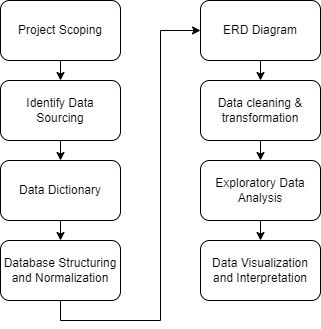

The diagram above was exported from draw.io. Its source (the exported page's mxGraphModel, read from the mxfile embedded in the PNG):
<mxGraphModel dx="1278" dy="489" grid="1" gridSize="10" guides="1" tooltips="1" connect="1" arrows="1" fold="1" page="1" pageScale="1" pageWidth="827" pageHeight="1169" math="0" shadow="0">
  <root>
    <mxCell id="0" />
    <mxCell id="1" parent="0" />
    <mxCell id="bPox0BBYliRrxL02wvnV-12" style="edgeStyle=orthogonalEdgeStyle;rounded=0;orthogonalLoop=1;jettySize=auto;html=1;exitX=0.5;exitY=1;exitDx=0;exitDy=0;entryX=0.5;entryY=0;entryDx=0;entryDy=0;" parent="1" source="bPox0BBYliRrxL02wvnV-1" target="bPox0BBYliRrxL02wvnV-2" edge="1">
      <mxGeometry relative="1" as="geometry" />
    </mxCell>
    <mxCell id="bPox0BBYliRrxL02wvnV-1" value="Project Scoping" style="rounded=1;whiteSpace=wrap;html=1;" parent="1" vertex="1">
      <mxGeometry x="40" y="120" width="120" height="60" as="geometry" />
    </mxCell>
    <mxCell id="bPox0BBYliRrxL02wvnV-13" style="edgeStyle=orthogonalEdgeStyle;rounded=0;orthogonalLoop=1;jettySize=auto;html=1;exitX=0.5;exitY=1;exitDx=0;exitDy=0;entryX=0.5;entryY=0;entryDx=0;entryDy=0;" parent="1" source="bPox0BBYliRrxL02wvnV-2" target="bPox0BBYliRrxL02wvnV-3" edge="1">
      <mxGeometry relative="1" as="geometry" />
    </mxCell>
    <mxCell id="bPox0BBYliRrxL02wvnV-2" value="Identify Data Sourcing" style="rounded=1;whiteSpace=wrap;html=1;" parent="1" vertex="1">
      <mxGeometry x="40" y="200" width="120" height="60" as="geometry" />
    </mxCell>
    <mxCell id="bPox0BBYliRrxL02wvnV-14" style="edgeStyle=orthogonalEdgeStyle;rounded=0;orthogonalLoop=1;jettySize=auto;html=1;exitX=0.5;exitY=1;exitDx=0;exitDy=0;entryX=0.5;entryY=0;entryDx=0;entryDy=0;" parent="1" source="bPox0BBYliRrxL02wvnV-3" target="bPox0BBYliRrxL02wvnV-4" edge="1">
      <mxGeometry relative="1" as="geometry" />
    </mxCell>
    <mxCell id="bPox0BBYliRrxL02wvnV-3" value="Data Dictionary" style="rounded=1;whiteSpace=wrap;html=1;" parent="1" vertex="1">
      <mxGeometry x="40" y="280" width="120" height="60" as="geometry" />
    </mxCell>
    <mxCell id="X6XH2nqIcKQF9q-wxxbM-2" style="edgeStyle=orthogonalEdgeStyle;rounded=0;orthogonalLoop=1;jettySize=auto;html=1;exitX=0.5;exitY=1;exitDx=0;exitDy=0;entryX=0;entryY=0.5;entryDx=0;entryDy=0;" edge="1" parent="1" source="bPox0BBYliRrxL02wvnV-4" target="bPox0BBYliRrxL02wvnV-5">
      <mxGeometry relative="1" as="geometry" />
    </mxCell>
    <mxCell id="bPox0BBYliRrxL02wvnV-4" value="Database Structuring and Normalization" style="rounded=1;whiteSpace=wrap;html=1;" parent="1" vertex="1">
      <mxGeometry x="40" y="360" width="120" height="60" as="geometry" />
    </mxCell>
    <mxCell id="X6XH2nqIcKQF9q-wxxbM-4" style="edgeStyle=orthogonalEdgeStyle;rounded=0;orthogonalLoop=1;jettySize=auto;html=1;exitX=0.5;exitY=1;exitDx=0;exitDy=0;entryX=0.5;entryY=0;entryDx=0;entryDy=0;" edge="1" parent="1" source="bPox0BBYliRrxL02wvnV-5" target="bPox0BBYliRrxL02wvnV-8">
      <mxGeometry relative="1" as="geometry" />
    </mxCell>
    <mxCell id="bPox0BBYliRrxL02wvnV-5" value="ERD Diagram" style="rounded=1;whiteSpace=wrap;html=1;" parent="1" vertex="1">
      <mxGeometry x="240" y="120" width="120" height="60" as="geometry" />
    </mxCell>
    <mxCell id="X6XH2nqIcKQF9q-wxxbM-5" style="edgeStyle=orthogonalEdgeStyle;rounded=0;orthogonalLoop=1;jettySize=auto;html=1;exitX=0.5;exitY=1;exitDx=0;exitDy=0;entryX=0.5;entryY=0;entryDx=0;entryDy=0;" edge="1" parent="1" source="bPox0BBYliRrxL02wvnV-8" target="bPox0BBYliRrxL02wvnV-10">
      <mxGeometry relative="1" as="geometry" />
    </mxCell>
    <mxCell id="bPox0BBYliRrxL02wvnV-8" value="Data cleaning &amp;amp; transformation" style="rounded=1;whiteSpace=wrap;html=1;" parent="1" vertex="1">
      <mxGeometry x="240" y="200" width="120" height="60" as="geometry" />
    </mxCell>
    <mxCell id="bPox0BBYliRrxL02wvnV-22" style="edgeStyle=orthogonalEdgeStyle;rounded=0;orthogonalLoop=1;jettySize=auto;html=1;exitX=0.5;exitY=1;exitDx=0;exitDy=0;entryX=0.5;entryY=0;entryDx=0;entryDy=0;" parent="1" source="bPox0BBYliRrxL02wvnV-10" target="bPox0BBYliRrxL02wvnV-11" edge="1">
      <mxGeometry relative="1" as="geometry" />
    </mxCell>
    <mxCell id="bPox0BBYliRrxL02wvnV-10" value="Exploratory Data Analysis" style="rounded=1;whiteSpace=wrap;html=1;" parent="1" vertex="1">
      <mxGeometry x="240" y="280" width="120" height="60" as="geometry" />
    </mxCell>
    <mxCell id="bPox0BBYliRrxL02wvnV-11" value="Data Visualization and Interpretation" style="rounded=1;whiteSpace=wrap;html=1;" parent="1" vertex="1">
      <mxGeometry x="240" y="360" width="120" height="60" as="geometry" />
    </mxCell>
  </root>
</mxGraphModel>